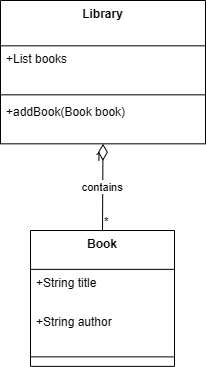

The diagram above was exported from draw.io. Its source (the exported page's mxGraphModel, read from the mxfile embedded in the PNG):
<mxGraphModel dx="1042" dy="562" grid="1" gridSize="10" guides="1" tooltips="1" connect="1" arrows="1" fold="1" page="1" pageScale="1" pageWidth="827" pageHeight="1169" math="0" shadow="0">
  <root>
    <mxCell id="0" />
    <mxCell id="1" parent="0" />
    <mxCell id="2" parent="1" style="swimlane;fontStyle=1;align=center;verticalAlign=top;childLayout=stackLayout;horizontal=1;startSize=45.333333333333336;horizontalStack=0;resizeParent=1;resizeParentMax=0;resizeLast=0;collapsible=0;marginBottom=0;" value="Library" vertex="1">
      <mxGeometry height="143.33333333333334" width="205" x="300" y="50" as="geometry" />
    </mxCell>
    <mxCell id="3" parent="2" style="text;strokeColor=none;fillColor=none;align=left;verticalAlign=top;spacingLeft=4;spacingRight=4;overflow=hidden;rotatable=0;points=[[0,0.5],[1,0.5]];portConstraint=eastwest;" value="+List books" vertex="1">
      <mxGeometry height="45" width="205" y="45.333333333333336" as="geometry" />
    </mxCell>
    <mxCell id="4" parent="2" style="line;strokeWidth=1;fillColor=none;align=left;verticalAlign=middle;spacingTop=-1;spacingLeft=3;spacingRight=3;rotatable=0;labelPosition=right;points=[];portConstraint=eastwest;strokeColor=inherit;" vertex="1">
      <mxGeometry height="8" width="205" y="90.33333333333334" as="geometry" />
    </mxCell>
    <mxCell id="5" parent="2" style="text;strokeColor=none;fillColor=none;align=left;verticalAlign=top;spacingLeft=4;spacingRight=4;overflow=hidden;rotatable=0;points=[[0,0.5],[1,0.5]];portConstraint=eastwest;" value="+addBook(Book book)" vertex="1">
      <mxGeometry height="45" width="205" y="98.33333333333334" as="geometry" />
    </mxCell>
    <mxCell id="6" parent="1" style="swimlane;fontStyle=1;align=center;verticalAlign=top;childLayout=stackLayout;horizontal=1;startSize=38.857142857142854;horizontalStack=0;resizeParent=1;resizeParentMax=0;resizeLast=0;collapsible=0;marginBottom=0;" value="Book" vertex="1">
      <mxGeometry height="135.85714285714286" width="144" x="330" y="280" as="geometry" />
    </mxCell>
    <mxCell id="7" parent="6" style="text;strokeColor=none;fillColor=none;align=left;verticalAlign=top;spacingLeft=4;spacingRight=4;overflow=hidden;rotatable=0;points=[[0,0.5],[1,0.5]];portConstraint=eastwest;" value="+String title" vertex="1">
      <mxGeometry height="39" width="144" y="38.857142857142854" as="geometry" />
    </mxCell>
    <mxCell id="8" parent="6" style="text;strokeColor=none;fillColor=none;align=left;verticalAlign=top;spacingLeft=4;spacingRight=4;overflow=hidden;rotatable=0;points=[[0,0.5],[1,0.5]];portConstraint=eastwest;" value="+String author" vertex="1">
      <mxGeometry height="39" width="144" y="77.85714285714286" as="geometry" />
    </mxCell>
    <mxCell id="9" parent="6" style="line;strokeWidth=1;fillColor=none;align=left;verticalAlign=middle;spacingTop=-1;spacingLeft=3;spacingRight=3;rotatable=0;labelPosition=right;points=[];portConstraint=eastwest;strokeColor=inherit;" vertex="1">
      <mxGeometry height="19" width="144" y="116.85714285714286" as="geometry" />
    </mxCell>
    <mxCell id="10" edge="1" parent="1" source="2" style="curved=1;startArrow=diamondThin;startSize=14;startFill=0;endArrow=none;exitX=0.5;exitY=1;entryX=0.5;entryY=0;" target="6" value="contains">
      <mxGeometry relative="1" as="geometry">
        <Array as="points" />
      </mxGeometry>
    </mxCell>
    <mxCell id="11" parent="10" style="edgeLabel;resizable=0;labelBackgroundColor=none;fontSize=12;align=right;verticalAlign=top;" value="1" vertex="1">
      <mxGeometry relative="1" x="-1" as="geometry" />
    </mxCell>
    <mxCell id="12" parent="10" style="edgeLabel;resizable=0;labelBackgroundColor=none;fontSize=12;align=left;verticalAlign=bottom;" value="*" vertex="1">
      <mxGeometry relative="1" x="1" as="geometry" />
    </mxCell>
  </root>
</mxGraphModel>